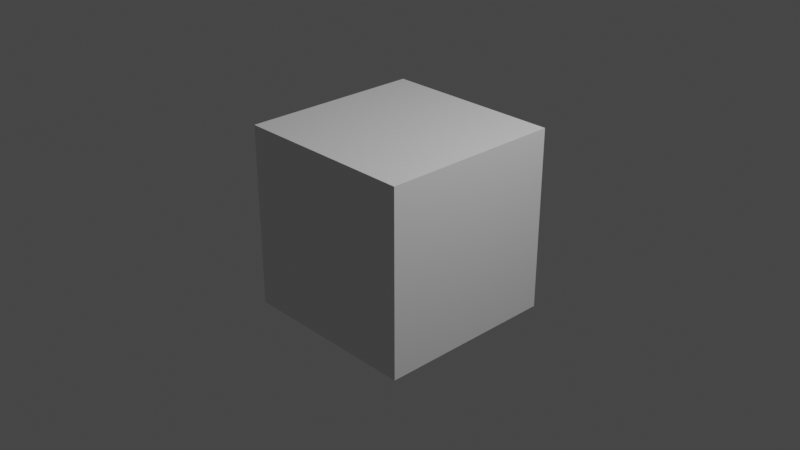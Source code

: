 # Source: some_project_file.blend  (saved by Blender 3.0.40; exported with 4.5.12 LTS)
import bpy
from mathutils import Matrix  # noqa: F401  (used for matrix-valued properties, if any)

bpy.ops.wm.read_factory_settings(use_empty=True)
scene = bpy.context.scene
scene.name = 'Scene'

# ---- collections
col_collection = bpy.data.collections.new('Collection'); scene.collection.children.link(col_collection)

# ---- materials (node trees are filled in below, after node groups)
mat_material = bpy.data.materials.new('Material')
mat_material.alpha_threshold = 0.0
mat_material.use_transparent_shadow = False
mat_material.line_color = (0.0, 0.0, 0.0, 1.0)

# ---- material node trees
mat_material.use_nodes = True; mat_material.node_tree.nodes.clear()
_N = mat_material.node_tree.nodes; _L = mat_material.node_tree.links
n0 = _N.new('ShaderNodeOutputMaterial'); n0.name = 'Material Output'; n0.location = (300, 300)
n1 = _N.new('ShaderNodeBsdfPrincipled'); n1.name = 'Principled BSDF'; n1.location = (10, 300)
n1.distribution = 'GGX'
n1.subsurface_method = 'RANDOM_WALK_SKIN'
n1.inputs[2].default_value = 0.4
n1.inputs[3].default_value = 1.45
n1.inputs[27].default_value = (0.0, 0.0, 0.0, 1.0)
n1.inputs[28].default_value = 1.0
_L.new(n1.outputs[0], n0.inputs[0])
n0.is_active_output = True

# ---- world
world_world = bpy.data.worlds.new('World'); scene.world = world_world
world_world.use_nodes = True; world_world.node_tree.nodes.clear()
_N = world_world.node_tree.nodes; _L = world_world.node_tree.links
n0 = _N.new('ShaderNodeOutputWorld'); n0.name = 'World Output'; n0.location = (300, 300)
n1 = _N.new('ShaderNodeBackground'); n1.name = 'Background'; n1.location = (10, 300)
n1.inputs[0].default_value = (0.05088, 0.05088, 0.05088, 1.0)
_L.new(n1.outputs[0], n0.inputs[0])
n0.is_active_output = True
world_world.color = (0.05088, 0.05088, 0.05088)
world_world.use_sun_shadow = False
world_world.sun_shadow_jitter_overblur = 0.0

# ---- cameras
cam_camera = bpy.data.cameras.new('Camera')
cam_camera.clip_end = 100.0
cam_camera.ortho_scale = 7.314

# ---- lights
light_light = bpy.data.lights.new('Light', 'POINT')
light_light.transmission_factor = 0.0
light_light.energy = 1000.0
light_light.shadow_soft_size = 0.1
light_light.shadow_maximum_resolution = 0.006
light_light.use_absolute_resolution = True

# ---- meshes
me_cube = bpy.data.meshes.new('Cube')
me_cube.from_pydata([(1.0, 1.0, 1.0), (1.0, 1.0, -1.0), (1.0, -1.0, 1.0), (1.0, -1.0, -1.0), (-1.0, 1.0, 1.0), (-1.0, 1.0, -1.0), (-1.0, -1.0, 1.0), (-1.0, -1.0, -1.0)], [], [(0, 4, 6, 2), (3, 2, 6, 7), (7, 6, 4, 5), (5, 1, 3, 7), (1, 0, 2, 3), (5, 4, 0, 1)])
_uv = me_cube.uv_layers.new(name='UVMap')
_uv.uv.foreach_set('vector', [0.625, 0.5, 0.875, 0.5, 0.875, 0.75, 0.625, 0.75, 0.375, 0.75, 0.625, 0.75, 0.625, 1.0, 0.375, 1.0, 0.375, 0.0, 0.625, 0.0, 0.625, 0.25, 0.375, 0.25, 0.125, 0.5, 0.375, 0.5, 0.375, 0.75, 0.125, 0.75, 0.375, 0.5, 0.625, 0.5, 0.625, 0.75, 0.375, 0.75, 0.375, 0.25, 0.625, 0.25, 0.625, 0.5, 0.375, 0.5])
me_cube.materials.append(mat_material)
me_cube.use_remesh_preserve_volume = False
me_cube.use_remesh_preserve_attributes = False
me_cube.use_mirror_vertex_groups = False
me_cube.update()

# ---- objects
ob_cube = bpy.data.objects.new('Cube', me_cube)
ob_light = bpy.data.objects.new('Light', light_light)
ob_camera = bpy.data.objects.new('Camera', cam_camera)

# ---- transforms, parenting, visibility, modifiers, constraints
ob_cube.location = (0.0, 0.0, 0.0)
ob_cube.lock_rotations_4d = False
ob_cube.empty_display_type = 'ARROWS'
ob_cube.lineart.crease_threshold = 0.0
ob_light.location = (4.076, 1.005, 5.904)
ob_light.rotation_euler = (0.6503, 0.05522, 1.866)
ob_light.lock_rotations_4d = False
ob_light.empty_display_type = 'ARROWS'
ob_light.color = (0.0, 0.0, 0.0, 0.0)
ob_light.lineart.crease_threshold = 0.0
ob_camera.location = (7.359, -6.926, 4.958)
ob_camera.rotation_euler = (1.109, 0.0, 0.8149)
ob_camera.lock_rotations_4d = False
ob_camera.empty_display_type = 'ARROWS'
ob_camera.color = (0.0, 0.0, 0.0, 0.0)
ob_camera.display_type = 'WIRE'
ob_camera.lineart.crease_threshold = 0.0

# ---- collection membership
col_collection.objects.link(ob_cube)
col_collection.objects.link(ob_light)
col_collection.objects.link(ob_camera)

# ---- scene / render settings (as saved in the file)
scene.camera = ob_camera
scene.frame_start = 1; scene.frame_end = 250; scene.frame_set(1)
scene.render.engine = 'BLENDER_EEVEE_NEXT'
scene.cycles.sampling_pattern = 'TABULATED_SOBOL'
scene.cycles.use_light_tree = False
scene.view_settings.view_transform = 'Filmic'
bpy.context.view_layer.update()
